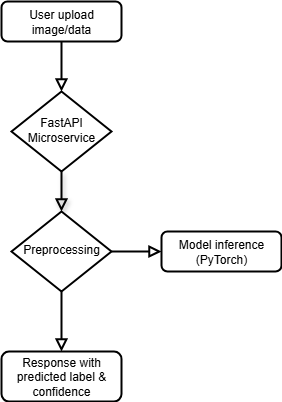

The diagram above was exported from draw.io. Its source (the exported page's mxGraphModel, read from the mxfile embedded in the PNG):
<mxGraphModel dx="1665" dy="777" grid="1" gridSize="10" guides="1" tooltips="1" connect="1" arrows="1" fold="1" page="1" pageScale="1" pageWidth="827" pageHeight="1169" math="0" shadow="0">
  <root>
    <mxCell id="WIyWlLk6GJQsqaUBKTNV-0" />
    <mxCell id="WIyWlLk6GJQsqaUBKTNV-1" parent="WIyWlLk6GJQsqaUBKTNV-0" />
    <mxCell id="WIyWlLk6GJQsqaUBKTNV-2" value="" style="rounded=0;html=1;jettySize=auto;orthogonalLoop=1;fontSize=11;endArrow=block;endFill=0;endSize=8;strokeWidth=2;shadow=0;labelBackgroundColor=none;edgeStyle=orthogonalEdgeStyle;" parent="WIyWlLk6GJQsqaUBKTNV-1" source="WIyWlLk6GJQsqaUBKTNV-3" target="WIyWlLk6GJQsqaUBKTNV-6" edge="1">
      <mxGeometry relative="1" as="geometry" />
    </mxCell>
    <mxCell id="WIyWlLk6GJQsqaUBKTNV-3" value="User upload image/data" style="rounded=1;whiteSpace=wrap;html=1;fontSize=12;glass=0;strokeWidth=2;shadow=0;" parent="WIyWlLk6GJQsqaUBKTNV-1" vertex="1">
      <mxGeometry x="160" y="80" width="120" height="40" as="geometry" />
    </mxCell>
    <mxCell id="WIyWlLk6GJQsqaUBKTNV-4" value="" style="rounded=0;html=1;jettySize=auto;orthogonalLoop=1;fontSize=11;endArrow=block;endFill=0;endSize=8;strokeWidth=2;shadow=1;labelBackgroundColor=none;edgeStyle=orthogonalEdgeStyle;" parent="WIyWlLk6GJQsqaUBKTNV-1" source="WIyWlLk6GJQsqaUBKTNV-6" target="WIyWlLk6GJQsqaUBKTNV-10" edge="1">
      <mxGeometry y="20" relative="1" as="geometry">
        <mxPoint as="offset" />
      </mxGeometry>
    </mxCell>
    <mxCell id="WIyWlLk6GJQsqaUBKTNV-6" value="FastAPI Microservice" style="rhombus;whiteSpace=wrap;html=1;shadow=0;fontFamily=Helvetica;fontSize=12;align=center;strokeWidth=2;spacing=6;spacingTop=-4;" parent="WIyWlLk6GJQsqaUBKTNV-1" vertex="1">
      <mxGeometry x="170" y="170" width="100" height="80" as="geometry" />
    </mxCell>
    <mxCell id="WIyWlLk6GJQsqaUBKTNV-8" value="" style="rounded=0;html=1;jettySize=auto;orthogonalLoop=1;fontSize=11;endArrow=block;endFill=0;endSize=8;strokeWidth=2;shadow=0;labelBackgroundColor=none;edgeStyle=orthogonalEdgeStyle;" parent="WIyWlLk6GJQsqaUBKTNV-1" source="WIyWlLk6GJQsqaUBKTNV-10" target="WIyWlLk6GJQsqaUBKTNV-11" edge="1">
      <mxGeometry x="0.3333" y="20" relative="1" as="geometry">
        <mxPoint as="offset" />
      </mxGeometry>
    </mxCell>
    <mxCell id="WIyWlLk6GJQsqaUBKTNV-9" value="" style="edgeStyle=orthogonalEdgeStyle;rounded=0;html=1;jettySize=auto;orthogonalLoop=1;fontSize=11;endArrow=block;endFill=0;endSize=8;strokeWidth=2;shadow=0;labelBackgroundColor=none;" parent="WIyWlLk6GJQsqaUBKTNV-1" source="WIyWlLk6GJQsqaUBKTNV-10" target="WIyWlLk6GJQsqaUBKTNV-12" edge="1">
      <mxGeometry y="10" relative="1" as="geometry">
        <mxPoint as="offset" />
      </mxGeometry>
    </mxCell>
    <mxCell id="WIyWlLk6GJQsqaUBKTNV-10" value="Preprocessing" style="rhombus;whiteSpace=wrap;html=1;shadow=0;fontFamily=Helvetica;fontSize=12;align=center;strokeWidth=2;spacing=6;spacingTop=-4;" parent="WIyWlLk6GJQsqaUBKTNV-1" vertex="1">
      <mxGeometry x="170" y="290" width="100" height="80" as="geometry" />
    </mxCell>
    <mxCell id="WIyWlLk6GJQsqaUBKTNV-11" value="Response with predicted label &amp;amp; confidence" style="rounded=1;whiteSpace=wrap;html=1;fontSize=12;glass=0;strokeWidth=2;shadow=0;" parent="WIyWlLk6GJQsqaUBKTNV-1" vertex="1">
      <mxGeometry x="160" y="430" width="120" height="50" as="geometry" />
    </mxCell>
    <mxCell id="WIyWlLk6GJQsqaUBKTNV-12" value="Model inference (PyTorch)" style="rounded=1;whiteSpace=wrap;html=1;fontSize=12;glass=0;strokeWidth=2;shadow=0;" parent="WIyWlLk6GJQsqaUBKTNV-1" vertex="1">
      <mxGeometry x="320" y="310" width="120" height="40" as="geometry" />
    </mxCell>
  </root>
</mxGraphModel>